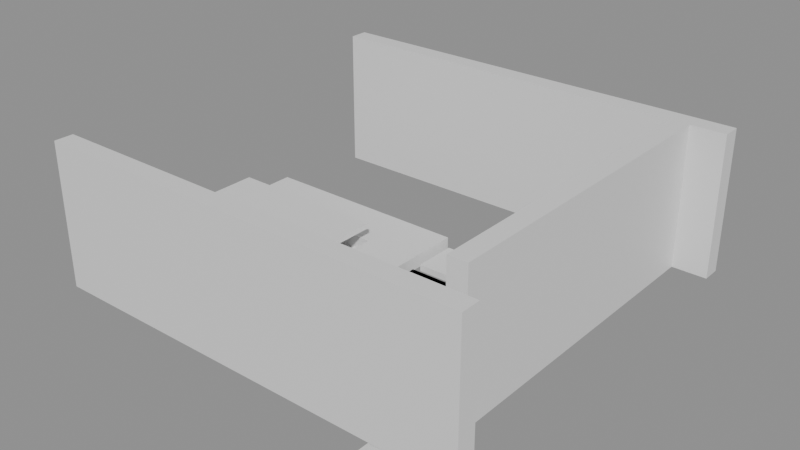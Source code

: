 # Source: building_lego.blend  (saved by Blender 5.0.119; exported with 4.5.12 LTS)
import bpy
from mathutils import Matrix  # noqa: F401  (used for matrix-valued properties, if any)

bpy.ops.wm.read_factory_settings(use_empty=True)
scene = bpy.context.scene
scene.name = 'Scene'

# ---- collections
col_01_paredes_externas = bpy.data.collections.new('01_Paredes_Externas'); scene.collection.children.link(col_01_paredes_externas)
col_03_pisos_escadas = bpy.data.collections.new('03_Pisos_Escadas'); scene.collection.children.link(col_03_pisos_escadas)
col_04_moveis_decoracoes = bpy.data.collections.new('04_Moveis_Decoracoes'); scene.collection.children.link(col_04_moveis_decoracoes)

# ---- materials (node trees are filled in below, after node groups)
mat_mat_parede_externa = bpy.data.materials.new('Mat_Parede_Externa')
mat_mat_pisos = bpy.data.materials.new('Mat_Pisos')
mat_mat_moveis = bpy.data.materials.new('Mat_Moveis')

# ---- material node trees
mat_mat_parede_externa.use_nodes = True; mat_mat_parede_externa.node_tree.nodes.clear()
_N = mat_mat_parede_externa.node_tree.nodes; _L = mat_mat_parede_externa.node_tree.links
n0 = _N.new('ShaderNodeBsdfPrincipled'); n0.name = 'BSDF - Pré-fundamentado'; n0.location = (-200, 100)
n1 = _N.new('ShaderNodeOutputMaterial'); n1.name = 'Saída de material'; n1.location = (200, 100)
_L.new(n0.outputs[0], n1.inputs[0])
n1.is_active_output = True
mat_mat_pisos.use_nodes = True; mat_mat_pisos.node_tree.nodes.clear()
_N = mat_mat_pisos.node_tree.nodes; _L = mat_mat_pisos.node_tree.links
n0 = _N.new('ShaderNodeBsdfPrincipled'); n0.name = 'BSDF - Pré-fundamentado'; n0.location = (-200, 100)
n1 = _N.new('ShaderNodeOutputMaterial'); n1.name = 'Saída de material'; n1.location = (200, 100)
_L.new(n0.outputs[0], n1.inputs[0])
n1.is_active_output = True
mat_mat_moveis.use_nodes = True; mat_mat_moveis.node_tree.nodes.clear()
_N = mat_mat_moveis.node_tree.nodes; _L = mat_mat_moveis.node_tree.links
n0 = _N.new('ShaderNodeBsdfPrincipled'); n0.name = 'BSDF - Pré-fundamentado'; n0.location = (-200, 100)
n1 = _N.new('ShaderNodeOutputMaterial'); n1.name = 'Saída de material'; n1.location = (200, 100)
_L.new(n0.outputs[0], n1.inputs[0])
n1.is_active_output = True

# ---- meshes
me_bloco_dungeon_wall_4584_3119_z0 = bpy.data.meshes.new('Bloco_dungeon_wall_4584_3119_z0')
me_bloco_dungeon_wall_4584_3119_z0.from_pydata([(-0.5, -0.175, -1.32), (0.5, -0.175, -1.32), (0.5, 0.175, -1.32), (-0.5, 0.175, -1.32), (-0.5, -0.175, 1.32), (0.5, -0.175, 1.32), (0.5, 0.175, 1.32), (-0.5, 0.175, 1.32)], [], [(0, 1, 2, 3), (4, 7, 6, 5), (0, 4, 5, 1), (2, 6, 7, 3), (0, 3, 7, 4), (1, 5, 6, 2)])
me_bloco_dungeon_wall_4584_3119_z0.materials.append(mat_mat_parede_externa)
me_bloco_dungeon_wall_4584_3119_z0.update()
me_bloco_dungeon_wall_4585_3119_z0 = bpy.data.meshes.new('Bloco_dungeon_wall_4585_3119_z0')
me_bloco_dungeon_wall_4585_3119_z0.from_pydata([(-0.5, -0.175, -1.32), (0.5, -0.175, -1.32), (0.5, 0.175, -1.32), (-0.5, 0.175, -1.32), (-0.5, -0.175, 1.32), (0.5, -0.175, 1.32), (0.5, 0.175, 1.32), (-0.5, 0.175, 1.32)], [], [(0, 1, 2, 3), (4, 7, 6, 5), (0, 4, 5, 1), (2, 6, 7, 3), (0, 3, 7, 4), (1, 5, 6, 2)])
me_bloco_dungeon_wall_4585_3119_z0.materials.append(mat_mat_parede_externa)
me_bloco_dungeon_wall_4585_3119_z0.update()
me_bloco_dungeon_wall_4586_3119_z0 = bpy.data.meshes.new('Bloco_dungeon_wall_4586_3119_z0')
me_bloco_dungeon_wall_4586_3119_z0.from_pydata([(-0.5, -0.175, -1.32), (0.5, -0.175, -1.32), (0.5, 0.175, -1.32), (-0.5, 0.175, -1.32), (-0.5, -0.175, 1.32), (0.5, -0.175, 1.32), (0.5, 0.175, 1.32), (-0.5, 0.175, 1.32)], [], [(0, 1, 2, 3), (4, 7, 6, 5), (0, 4, 5, 1), (2, 6, 7, 3), (0, 3, 7, 4), (1, 5, 6, 2)])
me_bloco_dungeon_wall_4586_3119_z0.materials.append(mat_mat_parede_externa)
me_bloco_dungeon_wall_4586_3119_z0.update()
me_bloco_dungeon_wall_4587_3119_z0 = bpy.data.meshes.new('Bloco_dungeon_wall_4587_3119_z0')
me_bloco_dungeon_wall_4587_3119_z0.from_pydata([(-0.5, -0.175, -1.32), (0.5, -0.175, -1.32), (0.5, 0.175, -1.32), (-0.5, 0.175, -1.32), (-0.5, -0.175, 1.32), (0.5, -0.175, 1.32), (0.5, 0.175, 1.32), (-0.5, 0.175, 1.32)], [], [(0, 1, 2, 3), (4, 7, 6, 5), (0, 4, 5, 1), (2, 6, 7, 3), (0, 3, 7, 4), (1, 5, 6, 2)])
me_bloco_dungeon_wall_4587_3119_z0.materials.append(mat_mat_parede_externa)
me_bloco_dungeon_wall_4587_3119_z0.update()
me_bloco_dungeon_wall_4588_3119_z0 = bpy.data.meshes.new('Bloco_dungeon_wall_4588_3119_z0')
me_bloco_dungeon_wall_4588_3119_z0.from_pydata([(-0.5, -0.175, -1.32), (0.5, -0.175, -1.32), (0.5, 0.175, -1.32), (-0.5, 0.175, -1.32), (-0.5, -0.175, 1.32), (0.5, -0.175, 1.32), (0.5, 0.175, 1.32), (-0.5, 0.175, 1.32)], [], [(0, 1, 2, 3), (4, 7, 6, 5), (0, 4, 5, 1), (2, 6, 7, 3), (0, 3, 7, 4), (1, 5, 6, 2)])
me_bloco_dungeon_wall_4588_3119_z0.materials.append(mat_mat_parede_externa)
me_bloco_dungeon_wall_4588_3119_z0.update()
me_bloco_dungeon_wall_4589_3119_z0 = bpy.data.meshes.new('Bloco_dungeon_wall_4589_3119_z0')
me_bloco_dungeon_wall_4589_3119_z0.from_pydata([(-0.5, -0.175, -1.32), (0.5, -0.175, -1.32), (0.5, 0.175, -1.32), (-0.5, 0.175, -1.32), (-0.5, -0.175, 1.32), (0.5, -0.175, 1.32), (0.5, 0.175, 1.32), (-0.5, 0.175, 1.32)], [], [(0, 1, 2, 3), (4, 7, 6, 5), (0, 4, 5, 1), (2, 6, 7, 3), (0, 3, 7, 4), (1, 5, 6, 2)])
me_bloco_dungeon_wall_4589_3119_z0.materials.append(mat_mat_parede_externa)
me_bloco_dungeon_wall_4589_3119_z0.update()
me_bloco_dungeon_wall_4590_3119_z0 = bpy.data.meshes.new('Bloco_dungeon_wall_4590_3119_z0')
me_bloco_dungeon_wall_4590_3119_z0.from_pydata([(-0.5, -0.175, -1.32), (0.5, -0.175, -1.32), (0.5, 0.175, -1.32), (-0.5, 0.175, -1.32), (-0.5, -0.175, 1.32), (0.5, -0.175, 1.32), (0.5, 0.175, 1.32), (-0.5, 0.175, 1.32)], [], [(0, 1, 2, 3), (4, 7, 6, 5), (0, 4, 5, 1), (2, 6, 7, 3), (0, 3, 7, 4), (1, 5, 6, 2)])
me_bloco_dungeon_wall_4590_3119_z0.materials.append(mat_mat_parede_externa)
me_bloco_dungeon_wall_4590_3119_z0.update()
me_bloco_dungeon_wall_4591_3119_z0 = bpy.data.meshes.new('Bloco_dungeon_wall_4591_3119_z0')
me_bloco_dungeon_wall_4591_3119_z0.from_pydata([(-0.5, -0.175, -1.32), (0.5, -0.175, -1.32), (0.5, 0.175, -1.32), (-0.5, 0.175, -1.32), (-0.5, -0.175, 1.32), (0.5, -0.175, 1.32), (0.5, 0.175, 1.32), (-0.5, 0.175, 1.32)], [], [(0, 1, 2, 3), (4, 7, 6, 5), (0, 4, 5, 1), (2, 6, 7, 3), (0, 3, 7, 4), (1, 5, 6, 2)])
me_bloco_dungeon_wall_4591_3119_z0.materials.append(mat_mat_parede_externa)
me_bloco_dungeon_wall_4591_3119_z0.update()
me_bloco_dungeon_wall_4584_3126_z0 = bpy.data.meshes.new('Bloco_dungeon_wall_4584_3126_z0')
me_bloco_dungeon_wall_4584_3126_z0.from_pydata([(-0.5, -0.175, -1.32), (0.5, -0.175, -1.32), (0.5, 0.175, -1.32), (-0.5, 0.175, -1.32), (-0.5, -0.175, 1.32), (0.5, -0.175, 1.32), (0.5, 0.175, 1.32), (-0.5, 0.175, 1.32)], [], [(0, 1, 2, 3), (4, 7, 6, 5), (0, 4, 5, 1), (2, 6, 7, 3), (0, 3, 7, 4), (1, 5, 6, 2)])
me_bloco_dungeon_wall_4584_3126_z0.materials.append(mat_mat_parede_externa)
me_bloco_dungeon_wall_4584_3126_z0.update()
me_bloco_dungeon_wall_4585_3126_z0 = bpy.data.meshes.new('Bloco_dungeon_wall_4585_3126_z0')
me_bloco_dungeon_wall_4585_3126_z0.from_pydata([(-0.5, -0.175, -1.32), (0.5, -0.175, -1.32), (0.5, 0.175, -1.32), (-0.5, 0.175, -1.32), (-0.5, -0.175, 1.32), (0.5, -0.175, 1.32), (0.5, 0.175, 1.32), (-0.5, 0.175, 1.32)], [], [(0, 1, 2, 3), (4, 7, 6, 5), (0, 4, 5, 1), (2, 6, 7, 3), (0, 3, 7, 4), (1, 5, 6, 2)])
me_bloco_dungeon_wall_4585_3126_z0.materials.append(mat_mat_parede_externa)
me_bloco_dungeon_wall_4585_3126_z0.update()
me_bloco_dungeon_wall_4586_3126_z0 = bpy.data.meshes.new('Bloco_dungeon_wall_4586_3126_z0')
me_bloco_dungeon_wall_4586_3126_z0.from_pydata([(-0.5, -0.175, -1.32), (0.5, -0.175, -1.32), (0.5, 0.175, -1.32), (-0.5, 0.175, -1.32), (-0.5, -0.175, 1.32), (0.5, -0.175, 1.32), (0.5, 0.175, 1.32), (-0.5, 0.175, 1.32)], [], [(0, 1, 2, 3), (4, 7, 6, 5), (0, 4, 5, 1), (2, 6, 7, 3), (0, 3, 7, 4), (1, 5, 6, 2)])
me_bloco_dungeon_wall_4586_3126_z0.materials.append(mat_mat_parede_externa)
me_bloco_dungeon_wall_4586_3126_z0.update()
me_bloco_dungeon_wall_4587_3126_z0 = bpy.data.meshes.new('Bloco_dungeon_wall_4587_3126_z0')
me_bloco_dungeon_wall_4587_3126_z0.from_pydata([(-0.5, -0.175, -1.32), (0.5, -0.175, -1.32), (0.5, 0.175, -1.32), (-0.5, 0.175, -1.32), (-0.5, -0.175, 1.32), (0.5, -0.175, 1.32), (0.5, 0.175, 1.32), (-0.5, 0.175, 1.32)], [], [(0, 1, 2, 3), (4, 7, 6, 5), (0, 4, 5, 1), (2, 6, 7, 3), (0, 3, 7, 4), (1, 5, 6, 2)])
me_bloco_dungeon_wall_4587_3126_z0.materials.append(mat_mat_parede_externa)
me_bloco_dungeon_wall_4587_3126_z0.update()
me_bloco_dungeon_wall_4588_3126_z0 = bpy.data.meshes.new('Bloco_dungeon_wall_4588_3126_z0')
me_bloco_dungeon_wall_4588_3126_z0.from_pydata([(-0.5, -0.175, -1.32), (0.5, -0.175, -1.32), (0.5, 0.175, -1.32), (-0.5, 0.175, -1.32), (-0.5, -0.175, 1.32), (0.5, -0.175, 1.32), (0.5, 0.175, 1.32), (-0.5, 0.175, 1.32)], [], [(0, 1, 2, 3), (4, 7, 6, 5), (0, 4, 5, 1), (2, 6, 7, 3), (0, 3, 7, 4), (1, 5, 6, 2)])
me_bloco_dungeon_wall_4588_3126_z0.materials.append(mat_mat_parede_externa)
me_bloco_dungeon_wall_4588_3126_z0.update()
me_bloco_dungeon_wall_4589_3126_z0 = bpy.data.meshes.new('Bloco_dungeon_wall_4589_3126_z0')
me_bloco_dungeon_wall_4589_3126_z0.from_pydata([(-0.5, -0.175, -1.32), (0.5, -0.175, -1.32), (0.5, 0.175, -1.32), (-0.5, 0.175, -1.32), (-0.5, -0.175, 1.32), (0.5, -0.175, 1.32), (0.5, 0.175, 1.32), (-0.5, 0.175, 1.32)], [], [(0, 1, 2, 3), (4, 7, 6, 5), (0, 4, 5, 1), (2, 6, 7, 3), (0, 3, 7, 4), (1, 5, 6, 2)])
me_bloco_dungeon_wall_4589_3126_z0.materials.append(mat_mat_parede_externa)
me_bloco_dungeon_wall_4589_3126_z0.update()
me_bloco_dungeon_wall_4590_3126_z0 = bpy.data.meshes.new('Bloco_dungeon_wall_4590_3126_z0')
me_bloco_dungeon_wall_4590_3126_z0.from_pydata([(-0.5, -0.175, -1.32), (0.5, -0.175, -1.32), (0.5, 0.175, -1.32), (-0.5, 0.175, -1.32), (-0.5, -0.175, 1.32), (0.5, -0.175, 1.32), (0.5, 0.175, 1.32), (-0.5, 0.175, 1.32)], [], [(0, 1, 2, 3), (4, 7, 6, 5), (0, 4, 5, 1), (2, 6, 7, 3), (0, 3, 7, 4), (1, 5, 6, 2)])
me_bloco_dungeon_wall_4590_3126_z0.materials.append(mat_mat_parede_externa)
me_bloco_dungeon_wall_4590_3126_z0.update()
me_bloco_dungeon_wall_4591_3126_z0 = bpy.data.meshes.new('Bloco_dungeon_wall_4591_3126_z0')
me_bloco_dungeon_wall_4591_3126_z0.from_pydata([(-0.5, -0.175, -1.32), (0.5, -0.175, -1.32), (0.5, 0.175, -1.32), (-0.5, 0.175, -1.32), (-0.5, -0.175, 1.32), (0.5, -0.175, 1.32), (0.5, 0.175, 1.32), (-0.5, 0.175, 1.32)], [], [(0, 1, 2, 3), (4, 7, 6, 5), (0, 4, 5, 1), (2, 6, 7, 3), (0, 3, 7, 4), (1, 5, 6, 2)])
me_bloco_dungeon_wall_4591_3126_z0.materials.append(mat_mat_parede_externa)
me_bloco_dungeon_wall_4591_3126_z0.update()
me_bloco_dungeon_wall_4591_3120_z0 = bpy.data.meshes.new('Bloco_dungeon_wall_4591_3120_z0')
me_bloco_dungeon_wall_4591_3120_z0.from_pydata([(-0.175, -0.5, -1.32), (0.175, -0.5, -1.32), (0.175, 0.5, -1.32), (-0.175, 0.5, -1.32), (-0.175, -0.5, 1.32), (0.175, -0.5, 1.32), (0.175, 0.5, 1.32), (-0.175, 0.5, 1.32)], [], [(0, 1, 2, 3), (4, 7, 6, 5), (0, 4, 5, 1), (2, 6, 7, 3), (0, 3, 7, 4), (1, 5, 6, 2)])
me_bloco_dungeon_wall_4591_3120_z0.materials.append(mat_mat_parede_externa)
me_bloco_dungeon_wall_4591_3120_z0.update()
me_bloco_dungeon_wall_4591_3121_z0 = bpy.data.meshes.new('Bloco_dungeon_wall_4591_3121_z0')
me_bloco_dungeon_wall_4591_3121_z0.from_pydata([(-0.175, -0.5, -1.32), (0.175, -0.5, -1.32), (0.175, 0.5, -1.32), (-0.175, 0.5, -1.32), (-0.175, -0.5, 1.32), (0.175, -0.5, 1.32), (0.175, 0.5, 1.32), (-0.175, 0.5, 1.32)], [], [(0, 1, 2, 3), (4, 7, 6, 5), (0, 4, 5, 1), (2, 6, 7, 3), (0, 3, 7, 4), (1, 5, 6, 2)])
me_bloco_dungeon_wall_4591_3121_z0.materials.append(mat_mat_parede_externa)
me_bloco_dungeon_wall_4591_3121_z0.update()
me_bloco_dungeon_wall_4591_3122_z0 = bpy.data.meshes.new('Bloco_dungeon_wall_4591_3122_z0')
me_bloco_dungeon_wall_4591_3122_z0.from_pydata([(-0.175, -0.5, -1.32), (0.175, -0.5, -1.32), (0.175, 0.5, -1.32), (-0.175, 0.5, -1.32), (-0.175, -0.5, 1.32), (0.175, -0.5, 1.32), (0.175, 0.5, 1.32), (-0.175, 0.5, 1.32)], [], [(0, 1, 2, 3), (4, 7, 6, 5), (0, 4, 5, 1), (2, 6, 7, 3), (0, 3, 7, 4), (1, 5, 6, 2)])
me_bloco_dungeon_wall_4591_3122_z0.materials.append(mat_mat_parede_externa)
me_bloco_dungeon_wall_4591_3122_z0.update()
me_bloco_dungeon_wall_4591_3123_z0 = bpy.data.meshes.new('Bloco_dungeon_wall_4591_3123_z0')
me_bloco_dungeon_wall_4591_3123_z0.from_pydata([(-0.175, -0.5, -1.32), (0.175, -0.5, -1.32), (0.175, 0.5, -1.32), (-0.175, 0.5, -1.32), (-0.175, -0.5, 1.32), (0.175, -0.5, 1.32), (0.175, 0.5, 1.32), (-0.175, 0.5, 1.32)], [], [(0, 1, 2, 3), (4, 7, 6, 5), (0, 4, 5, 1), (2, 6, 7, 3), (0, 3, 7, 4), (1, 5, 6, 2)])
me_bloco_dungeon_wall_4591_3123_z0.materials.append(mat_mat_parede_externa)
me_bloco_dungeon_wall_4591_3123_z0.update()
me_bloco_dungeon_wall_4591_3124_z0 = bpy.data.meshes.new('Bloco_dungeon_wall_4591_3124_z0')
me_bloco_dungeon_wall_4591_3124_z0.from_pydata([(-0.175, -0.5, -1.32), (0.175, -0.5, -1.32), (0.175, 0.5, -1.32), (-0.175, 0.5, -1.32), (-0.175, -0.5, 1.32), (0.175, -0.5, 1.32), (0.175, 0.5, 1.32), (-0.175, 0.5, 1.32)], [], [(0, 1, 2, 3), (4, 7, 6, 5), (0, 4, 5, 1), (2, 6, 7, 3), (0, 3, 7, 4), (1, 5, 6, 2)])
me_bloco_dungeon_wall_4591_3124_z0.materials.append(mat_mat_parede_externa)
me_bloco_dungeon_wall_4591_3124_z0.update()
me_bloco_dungeon_wall_4591_3125_z0 = bpy.data.meshes.new('Bloco_dungeon_wall_4591_3125_z0')
me_bloco_dungeon_wall_4591_3125_z0.from_pydata([(-0.175, -0.5, -1.32), (0.175, -0.5, -1.32), (0.175, 0.5, -1.32), (-0.175, 0.5, -1.32), (-0.175, -0.5, 1.32), (0.175, -0.5, 1.32), (0.175, 0.5, 1.32), (-0.175, 0.5, 1.32)], [], [(0, 1, 2, 3), (4, 7, 6, 5), (0, 4, 5, 1), (2, 6, 7, 3), (0, 3, 7, 4), (1, 5, 6, 2)])
me_bloco_dungeon_wall_4591_3125_z0.materials.append(mat_mat_parede_externa)
me_bloco_dungeon_wall_4591_3125_z0.update()
me_piso_stone_pavers_dark_4584_3120_z5 = bpy.data.meshes.new('Piso_stone_pavers_dark_4584_3120_z5')
me_piso_stone_pavers_dark_4584_3120_z5.from_pydata([(-0.5, -0.5, -0.05), (0.5, -0.5, -0.05), (0.5, 0.5, -0.05), (-0.5, 0.5, -0.05), (-0.5, -0.5, 0.05), (0.5, -0.5, 0.05), (0.5, 0.5, 0.05), (-0.5, 0.5, 0.05)], [], [(0, 1, 2, 3), (4, 7, 6, 5), (0, 4, 5, 1), (2, 6, 7, 3), (0, 3, 7, 4), (1, 5, 6, 2)])
me_piso_stone_pavers_dark_4584_3120_z5.materials.append(mat_mat_pisos)
me_piso_stone_pavers_dark_4584_3120_z5.update()
me_piso_stone_4584_3120_z0 = bpy.data.meshes.new('Piso_stone_4584_3120_z0')
me_piso_stone_4584_3120_z0.from_pydata([(-0.5, -0.5, -0.05), (0.5, -0.5, -0.05), (0.5, 0.5, -0.05), (-0.5, 0.5, -0.05), (-0.5, -0.5, 0.05), (0.5, -0.5, 0.05), (0.5, 0.5, 0.05), (-0.5, 0.5, 0.05)], [], [(0, 1, 2, 3), (4, 7, 6, 5), (0, 4, 5, 1), (2, 6, 7, 3), (0, 3, 7, 4), (1, 5, 6, 2)])
me_piso_stone_4584_3120_z0.materials.append(mat_mat_pisos)
me_piso_stone_4584_3120_z0.update()
me_piso_stone_pavers_dark_4585_3120_z5 = bpy.data.meshes.new('Piso_stone_pavers_dark_4585_3120_z5')
me_piso_stone_pavers_dark_4585_3120_z5.from_pydata([(-0.5, -0.5, -0.05), (0.5, -0.5, -0.05), (0.5, 0.5, -0.05), (-0.5, 0.5, -0.05), (-0.5, -0.5, 0.05), (0.5, -0.5, 0.05), (0.5, 0.5, 0.05), (-0.5, 0.5, 0.05)], [], [(0, 1, 2, 3), (4, 7, 6, 5), (0, 4, 5, 1), (2, 6, 7, 3), (0, 3, 7, 4), (1, 5, 6, 2)])
me_piso_stone_pavers_dark_4585_3120_z5.materials.append(mat_mat_pisos)
me_piso_stone_pavers_dark_4585_3120_z5.update()
me_piso_stone_4585_3120_z0 = bpy.data.meshes.new('Piso_stone_4585_3120_z0')
me_piso_stone_4585_3120_z0.from_pydata([(-0.5, -0.5, -0.05), (0.5, -0.5, -0.05), (0.5, 0.5, -0.05), (-0.5, 0.5, -0.05), (-0.5, -0.5, 0.05), (0.5, -0.5, 0.05), (0.5, 0.5, 0.05), (-0.5, 0.5, 0.05)], [], [(0, 1, 2, 3), (4, 7, 6, 5), (0, 4, 5, 1), (2, 6, 7, 3), (0, 3, 7, 4), (1, 5, 6, 2)])
me_piso_stone_4585_3120_z0.materials.append(mat_mat_pisos)
me_piso_stone_4585_3120_z0.update()
me_piso_stone_pavers_dark_4586_3120_z5 = bpy.data.meshes.new('Piso_stone_pavers_dark_4586_3120_z5')
me_piso_stone_pavers_dark_4586_3120_z5.from_pydata([(-0.5, -0.5, -0.05), (0.5, -0.5, -0.05), (0.5, 0.5, -0.05), (-0.5, 0.5, -0.05), (-0.5, -0.5, 0.05), (0.5, -0.5, 0.05), (0.5, 0.5, 0.05), (-0.5, 0.5, 0.05)], [], [(0, 1, 2, 3), (4, 7, 6, 5), (0, 4, 5, 1), (2, 6, 7, 3), (0, 3, 7, 4), (1, 5, 6, 2)])
me_piso_stone_pavers_dark_4586_3120_z5.materials.append(mat_mat_pisos)
me_piso_stone_pavers_dark_4586_3120_z5.update()
me_piso_stone_4586_3120_z0 = bpy.data.meshes.new('Piso_stone_4586_3120_z0')
me_piso_stone_4586_3120_z0.from_pydata([(-0.5, -0.5, -0.05), (0.5, -0.5, -0.05), (0.5, 0.5, -0.05), (-0.5, 0.5, -0.05), (-0.5, -0.5, 0.05), (0.5, -0.5, 0.05), (0.5, 0.5, 0.05), (-0.5, 0.5, 0.05)], [], [(0, 1, 2, 3), (4, 7, 6, 5), (0, 4, 5, 1), (2, 6, 7, 3), (0, 3, 7, 4), (1, 5, 6, 2)])
me_piso_stone_4586_3120_z0.materials.append(mat_mat_pisos)
me_piso_stone_4586_3120_z0.update()
me_piso_stone_pavers_dark_4584_3121_z5 = bpy.data.meshes.new('Piso_stone_pavers_dark_4584_3121_z5')
me_piso_stone_pavers_dark_4584_3121_z5.from_pydata([(-0.5, -0.5, -0.05), (0.5, -0.5, -0.05), (0.5, 0.5, -0.05), (-0.5, 0.5, -0.05), (-0.5, -0.5, 0.05), (0.5, -0.5, 0.05), (0.5, 0.5, 0.05), (-0.5, 0.5, 0.05)], [], [(0, 1, 2, 3), (4, 7, 6, 5), (0, 4, 5, 1), (2, 6, 7, 3), (0, 3, 7, 4), (1, 5, 6, 2)])
me_piso_stone_pavers_dark_4584_3121_z5.materials.append(mat_mat_pisos)
me_piso_stone_pavers_dark_4584_3121_z5.update()
me_piso_stone_4584_3121_z0 = bpy.data.meshes.new('Piso_stone_4584_3121_z0')
me_piso_stone_4584_3121_z0.from_pydata([(-0.5, -0.5, -0.05), (0.5, -0.5, -0.05), (0.5, 0.5, -0.05), (-0.5, 0.5, -0.05), (-0.5, -0.5, 0.05), (0.5, -0.5, 0.05), (0.5, 0.5, 0.05), (-0.5, 0.5, 0.05)], [], [(0, 1, 2, 3), (4, 7, 6, 5), (0, 4, 5, 1), (2, 6, 7, 3), (0, 3, 7, 4), (1, 5, 6, 2)])
me_piso_stone_4584_3121_z0.materials.append(mat_mat_pisos)
me_piso_stone_4584_3121_z0.update()
me_piso_stone_pavers_dark_4585_3121_z5 = bpy.data.meshes.new('Piso_stone_pavers_dark_4585_3121_z5')
me_piso_stone_pavers_dark_4585_3121_z5.from_pydata([(-0.5, -0.5, -0.05), (0.5, -0.5, -0.05), (0.5, 0.5, -0.05), (-0.5, 0.5, -0.05), (-0.5, -0.5, 0.05), (0.5, -0.5, 0.05), (0.5, 0.5, 0.05), (-0.5, 0.5, 0.05)], [], [(0, 1, 2, 3), (4, 7, 6, 5), (0, 4, 5, 1), (2, 6, 7, 3), (0, 3, 7, 4), (1, 5, 6, 2)])
me_piso_stone_pavers_dark_4585_3121_z5.materials.append(mat_mat_pisos)
me_piso_stone_pavers_dark_4585_3121_z5.update()
me_piso_stone_4585_3121_z0 = bpy.data.meshes.new('Piso_stone_4585_3121_z0')
me_piso_stone_4585_3121_z0.from_pydata([(-0.5, -0.5, -0.05), (0.5, -0.5, -0.05), (0.5, 0.5, -0.05), (-0.5, 0.5, -0.05), (-0.5, -0.5, 0.05), (0.5, -0.5, 0.05), (0.5, 0.5, 0.05), (-0.5, 0.5, 0.05)], [], [(0, 1, 2, 3), (4, 7, 6, 5), (0, 4, 5, 1), (2, 6, 7, 3), (0, 3, 7, 4), (1, 5, 6, 2)])
me_piso_stone_4585_3121_z0.materials.append(mat_mat_pisos)
me_piso_stone_4585_3121_z0.update()
me_piso_stone_pavers_dark_4586_3121_z5 = bpy.data.meshes.new('Piso_stone_pavers_dark_4586_3121_z5')
me_piso_stone_pavers_dark_4586_3121_z5.from_pydata([(-0.5, -0.5, -0.05), (0.5, -0.5, -0.05), (0.5, 0.5, -0.05), (-0.5, 0.5, -0.05), (-0.5, -0.5, 0.05), (0.5, -0.5, 0.05), (0.5, 0.5, 0.05), (-0.5, 0.5, 0.05)], [], [(0, 1, 2, 3), (4, 7, 6, 5), (0, 4, 5, 1), (2, 6, 7, 3), (0, 3, 7, 4), (1, 5, 6, 2)])
me_piso_stone_pavers_dark_4586_3121_z5.materials.append(mat_mat_pisos)
me_piso_stone_pavers_dark_4586_3121_z5.update()
me_piso_stone_4586_3121_z0 = bpy.data.meshes.new('Piso_stone_4586_3121_z0')
me_piso_stone_4586_3121_z0.from_pydata([(-0.5, -0.5, -0.05), (0.5, -0.5, -0.05), (0.5, 0.5, -0.05), (-0.5, 0.5, -0.05), (-0.5, -0.5, 0.05), (0.5, -0.5, 0.05), (0.5, 0.5, 0.05), (-0.5, 0.5, 0.05)], [], [(0, 1, 2, 3), (4, 7, 6, 5), (0, 4, 5, 1), (2, 6, 7, 3), (0, 3, 7, 4), (1, 5, 6, 2)])
me_piso_stone_4586_3121_z0.materials.append(mat_mat_pisos)
me_piso_stone_4586_3121_z0.update()
me_piso_stone_pavers_dark_4584_3122_z5 = bpy.data.meshes.new('Piso_stone_pavers_dark_4584_3122_z5')
me_piso_stone_pavers_dark_4584_3122_z5.from_pydata([(-0.5, -0.5, -0.05), (0.5, -0.5, -0.05), (0.5, 0.5, -0.05), (-0.5, 0.5, -0.05), (-0.5, -0.5, 0.05), (0.5, -0.5, 0.05), (0.5, 0.5, 0.05), (-0.5, 0.5, 0.05)], [], [(0, 1, 2, 3), (4, 7, 6, 5), (0, 4, 5, 1), (2, 6, 7, 3), (0, 3, 7, 4), (1, 5, 6, 2)])
me_piso_stone_pavers_dark_4584_3122_z5.materials.append(mat_mat_pisos)
me_piso_stone_pavers_dark_4584_3122_z5.update()
me_piso_stone_4584_3122_z0 = bpy.data.meshes.new('Piso_stone_4584_3122_z0')
me_piso_stone_4584_3122_z0.from_pydata([(-0.5, -0.5, -0.05), (0.5, -0.5, -0.05), (0.5, 0.5, -0.05), (-0.5, 0.5, -0.05), (-0.5, -0.5, 0.05), (0.5, -0.5, 0.05), (0.5, 0.5, 0.05), (-0.5, 0.5, 0.05)], [], [(0, 1, 2, 3), (4, 7, 6, 5), (0, 4, 5, 1), (2, 6, 7, 3), (0, 3, 7, 4), (1, 5, 6, 2)])
me_piso_stone_4584_3122_z0.materials.append(mat_mat_pisos)
me_piso_stone_4584_3122_z0.update()
me_piso_stone_pavers_dark_4585_3122_z5 = bpy.data.meshes.new('Piso_stone_pavers_dark_4585_3122_z5')
me_piso_stone_pavers_dark_4585_3122_z5.from_pydata([(-0.5, -0.5, -0.05), (0.5, -0.5, -0.05), (0.5, 0.5, -0.05), (-0.5, 0.5, -0.05), (-0.5, -0.5, 0.05), (0.5, -0.5, 0.05), (0.5, 0.5, 0.05), (-0.5, 0.5, 0.05)], [], [(0, 1, 2, 3), (4, 7, 6, 5), (0, 4, 5, 1), (2, 6, 7, 3), (0, 3, 7, 4), (1, 5, 6, 2)])
me_piso_stone_pavers_dark_4585_3122_z5.materials.append(mat_mat_pisos)
me_piso_stone_pavers_dark_4585_3122_z5.update()
me_piso_stone_4585_3122_z0 = bpy.data.meshes.new('Piso_stone_4585_3122_z0')
me_piso_stone_4585_3122_z0.from_pydata([(-0.5, -0.5, -0.05), (0.5, -0.5, -0.05), (0.5, 0.5, -0.05), (-0.5, 0.5, -0.05), (-0.5, -0.5, 0.05), (0.5, -0.5, 0.05), (0.5, 0.5, 0.05), (-0.5, 0.5, 0.05)], [], [(0, 1, 2, 3), (4, 7, 6, 5), (0, 4, 5, 1), (2, 6, 7, 3), (0, 3, 7, 4), (1, 5, 6, 2)])
me_piso_stone_4585_3122_z0.materials.append(mat_mat_pisos)
me_piso_stone_4585_3122_z0.update()
me_piso_stone_pavers_dark_4586_3122_z5 = bpy.data.meshes.new('Piso_stone_pavers_dark_4586_3122_z5')
me_piso_stone_pavers_dark_4586_3122_z5.from_pydata([(-0.5, -0.5, -0.05), (0.5, -0.5, -0.05), (0.5, 0.5, -0.05), (-0.5, 0.5, -0.05), (-0.5, -0.5, 0.05), (0.5, -0.5, 0.05), (0.5, 0.5, 0.05), (-0.5, 0.5, 0.05)], [], [(0, 1, 2, 3), (4, 7, 6, 5), (0, 4, 5, 1), (2, 6, 7, 3), (0, 3, 7, 4), (1, 5, 6, 2)])
me_piso_stone_pavers_dark_4586_3122_z5.materials.append(mat_mat_pisos)
me_piso_stone_pavers_dark_4586_3122_z5.update()
me_piso_stone_4586_3122_z0 = bpy.data.meshes.new('Piso_stone_4586_3122_z0')
me_piso_stone_4586_3122_z0.from_pydata([(-0.5, -0.5, -0.05), (0.5, -0.5, -0.05), (0.5, 0.5, -0.05), (-0.5, 0.5, -0.05), (-0.5, -0.5, 0.05), (0.5, -0.5, 0.05), (0.5, 0.5, 0.05), (-0.5, 0.5, 0.05)], [], [(0, 1, 2, 3), (4, 7, 6, 5), (0, 4, 5, 1), (2, 6, 7, 3), (0, 3, 7, 4), (1, 5, 6, 2)])
me_piso_stone_4586_3122_z0.materials.append(mat_mat_pisos)
me_piso_stone_4586_3122_z0.update()
me_degrau_4587_3120_z0 = bpy.data.meshes.new('Degrau_4587_3120_z0')
me_degrau_4587_3120_z0.from_pydata([(-0.5, -0.5, -0.125), (0.5, -0.5, -0.125), (0.5, 0.5, -0.125), (-0.5, 0.5, -0.125), (-0.5, -0.5, 0.125), (0.5, -0.5, 0.125), (0.5, 0.5, 0.125), (-0.5, 0.5, 0.125)], [], [(0, 1, 2, 3), (4, 7, 6, 5), (0, 4, 5, 1), (2, 6, 7, 3), (0, 3, 7, 4), (1, 5, 6, 2)])
me_degrau_4587_3120_z0.materials.append(mat_mat_pisos)
me_degrau_4587_3120_z0.update()
me_degrau_4587_3121_z0 = bpy.data.meshes.new('Degrau_4587_3121_z0')
me_degrau_4587_3121_z0.from_pydata([(-0.5, -0.5, -0.125), (0.5, -0.5, -0.125), (0.5, 0.5, -0.125), (-0.5, 0.5, -0.125), (-0.5, -0.5, 0.125), (0.5, -0.5, 0.125), (0.5, 0.5, 0.125), (-0.5, 0.5, 0.125)], [], [(0, 1, 2, 3), (4, 7, 6, 5), (0, 4, 5, 1), (2, 6, 7, 3), (0, 3, 7, 4), (1, 5, 6, 2)])
me_degrau_4587_3121_z0.materials.append(mat_mat_pisos)
me_degrau_4587_3121_z0.update()
me_degrau_4587_3122_z0 = bpy.data.meshes.new('Degrau_4587_3122_z0')
me_degrau_4587_3122_z0.from_pydata([(-0.5, -0.5, -0.125), (0.5, -0.5, -0.125), (0.5, 0.5, -0.125), (-0.5, 0.5, -0.125), (-0.5, -0.5, 0.125), (0.5, -0.5, 0.125), (0.5, 0.5, 0.125), (-0.5, 0.5, 0.125)], [], [(0, 1, 2, 3), (4, 7, 6, 5), (0, 4, 5, 1), (2, 6, 7, 3), (0, 3, 7, 4), (1, 5, 6, 2)])
me_degrau_4587_3122_z0.materials.append(mat_mat_pisos)
me_degrau_4587_3122_z0.update()
me_degrau_4584_3123_z0 = bpy.data.meshes.new('Degrau_4584_3123_z0')
me_degrau_4584_3123_z0.from_pydata([(-0.5, -0.5, -0.125), (0.5, -0.5, -0.125), (0.5, 0.5, -0.125), (-0.5, 0.5, -0.125), (-0.5, -0.5, 0.125), (0.5, -0.5, 0.125), (0.5, 0.5, 0.125), (-0.5, 0.5, 0.125)], [], [(0, 1, 2, 3), (4, 7, 6, 5), (0, 4, 5, 1), (2, 6, 7, 3), (0, 3, 7, 4), (1, 5, 6, 2)])
me_degrau_4584_3123_z0.materials.append(mat_mat_pisos)
me_degrau_4584_3123_z0.update()
me_degrau_4585_3123_z0 = bpy.data.meshes.new('Degrau_4585_3123_z0')
me_degrau_4585_3123_z0.from_pydata([(-0.5, -0.5, -0.125), (0.5, -0.5, -0.125), (0.5, 0.5, -0.125), (-0.5, 0.5, -0.125), (-0.5, -0.5, 0.125), (0.5, -0.5, 0.125), (0.5, 0.5, 0.125), (-0.5, 0.5, 0.125)], [], [(0, 1, 2, 3), (4, 7, 6, 5), (0, 4, 5, 1), (2, 6, 7, 3), (0, 3, 7, 4), (1, 5, 6, 2)])
me_degrau_4585_3123_z0.materials.append(mat_mat_pisos)
me_degrau_4585_3123_z0.update()
me_degrau_4586_3123_z0 = bpy.data.meshes.new('Degrau_4586_3123_z0')
me_degrau_4586_3123_z0.from_pydata([(-0.5, -0.5, -0.125), (0.5, -0.5, -0.125), (0.5, 0.5, -0.125), (-0.5, 0.5, -0.125), (-0.5, -0.5, 0.125), (0.5, -0.5, 0.125), (0.5, 0.5, 0.125), (-0.5, 0.5, 0.125)], [], [(0, 1, 2, 3), (4, 7, 6, 5), (0, 4, 5, 1), (2, 6, 7, 3), (0, 3, 7, 4), (1, 5, 6, 2)])
me_degrau_4586_3123_z0.materials.append(mat_mat_pisos)
me_degrau_4586_3123_z0.update()
me_degrau_4587_3123_z0 = bpy.data.meshes.new('Degrau_4587_3123_z0')
me_degrau_4587_3123_z0.from_pydata([(-0.5, -0.5, -0.125), (0.5, -0.5, -0.125), (0.5, 0.5, -0.125), (-0.5, 0.5, -0.125), (-0.5, -0.5, 0.125), (0.5, -0.5, 0.125), (0.5, 0.5, 0.125), (-0.5, 0.5, 0.125)], [], [(0, 1, 2, 3), (4, 7, 6, 5), (0, 4, 5, 1), (2, 6, 7, 3), (0, 3, 7, 4), (1, 5, 6, 2)])
me_degrau_4587_3123_z0.materials.append(mat_mat_pisos)
me_degrau_4587_3123_z0.update()
me_movel_water_4590_3119_z_5 = bpy.data.meshes.new('Movel_water_4590_3119_z-5')
me_movel_water_4590_3119_z_5.from_pydata([(-0.4, -0.4, -0.06), (0.4, -0.4, -0.06), (0.4, 0.4, -0.06), (-0.4, 0.4, -0.06), (-0.4, -0.4, 0.06), (0.4, -0.4, 0.06), (0.4, 0.4, 0.06), (-0.4, 0.4, 0.06)], [], [(0, 1, 2, 3), (4, 7, 6, 5), (0, 4, 5, 1), (2, 6, 7, 3), (0, 3, 7, 4), (1, 5, 6, 2)])
me_movel_water_4590_3119_z_5.materials.append(mat_mat_moveis)
me_movel_water_4590_3119_z_5.update()
me_movel_water_4591_3119_z_5 = bpy.data.meshes.new('Movel_water_4591_3119_z-5')
me_movel_water_4591_3119_z_5.from_pydata([(-0.4, -0.4, -0.06), (0.4, -0.4, -0.06), (0.4, 0.4, -0.06), (-0.4, 0.4, -0.06), (-0.4, -0.4, 0.06), (0.4, -0.4, 0.06), (0.4, 0.4, 0.06), (-0.4, 0.4, 0.06)], [], [(0, 1, 2, 3), (4, 7, 6, 5), (0, 4, 5, 1), (2, 6, 7, 3), (0, 3, 7, 4), (1, 5, 6, 2)])
me_movel_water_4591_3119_z_5.materials.append(mat_mat_moveis)
me_movel_water_4591_3119_z_5.update()
me_movel_jaw_bone_4584_3120_z5 = bpy.data.meshes.new('Movel_jaw_bone_4584_3120_z5')
me_movel_jaw_bone_4584_3120_z5.from_pydata([(-0.4, -0.4, -0.06), (0.4, -0.4, -0.06), (0.4, 0.4, -0.06), (-0.4, 0.4, -0.06), (-0.4, -0.4, 0.06), (0.4, -0.4, 0.06), (0.4, 0.4, 0.06), (-0.4, 0.4, 0.06)], [], [(0, 1, 2, 3), (4, 7, 6, 5), (0, 4, 5, 1), (2, 6, 7, 3), (0, 3, 7, 4), (1, 5, 6, 2)])
me_movel_jaw_bone_4584_3120_z5.materials.append(mat_mat_moveis)
me_movel_jaw_bone_4584_3120_z5.update()
me_movel_pelvis_bone_4586_3120_z5 = bpy.data.meshes.new('Movel_pelvis_bone_4586_3120_z5')
me_movel_pelvis_bone_4586_3120_z5.from_pydata([(-0.4, -0.4, -0.06), (0.4, -0.4, -0.06), (0.4, 0.4, -0.06), (-0.4, 0.4, -0.06), (-0.4, -0.4, 0.06), (0.4, -0.4, 0.06), (0.4, 0.4, 0.06), (-0.4, 0.4, 0.06)], [], [(0, 1, 2, 3), (4, 7, 6, 5), (0, 4, 5, 1), (2, 6, 7, 3), (0, 3, 7, 4), (1, 5, 6, 2)])
me_movel_pelvis_bone_4586_3120_z5.materials.append(mat_mat_moveis)
me_movel_pelvis_bone_4586_3120_z5.update()
me_movel_skeleton_4588_3120_z0 = bpy.data.meshes.new('Movel_skeleton_4588_3120_z0')
me_movel_skeleton_4588_3120_z0.from_pydata([(-0.4, -0.4, -0.24), (0.4, -0.4, -0.24), (0.4, 0.4, -0.24), (-0.4, 0.4, -0.24), (-0.4, -0.4, 0.24), (0.4, -0.4, 0.24), (0.4, 0.4, 0.24), (-0.4, 0.4, 0.24)], [], [(0, 1, 2, 3), (4, 7, 6, 5), (0, 4, 5, 1), (2, 6, 7, 3), (0, 3, 7, 4), (1, 5, 6, 2)])
me_movel_skeleton_4588_3120_z0.materials.append(mat_mat_moveis)
me_movel_skeleton_4588_3120_z0.update()
me_movel_bone_4588_3122_z0 = bpy.data.meshes.new('Movel_bone_4588_3122_z0')
me_movel_bone_4588_3122_z0.from_pydata([(-0.4, -0.4, -0.06), (0.4, -0.4, -0.06), (0.4, 0.4, -0.06), (-0.4, 0.4, -0.06), (-0.4, -0.4, 0.06), (0.4, -0.4, 0.06), (0.4, 0.4, 0.06), (-0.4, 0.4, 0.06)], [], [(0, 1, 2, 3), (4, 7, 6, 5), (0, 4, 5, 1), (2, 6, 7, 3), (0, 3, 7, 4), (1, 5, 6, 2)])
me_movel_bone_4588_3122_z0.materials.append(mat_mat_moveis)
me_movel_bone_4588_3122_z0.update()
me_movel_bone_4588_3122_z0_001 = bpy.data.meshes.new('Movel_bone_4588_3122_z0.001')
me_movel_bone_4588_3122_z0_001.from_pydata([(-0.4, -0.4, -0.06), (0.4, -0.4, -0.06), (0.4, 0.4, -0.06), (-0.4, 0.4, -0.06), (-0.4, -0.4, 0.06), (0.4, -0.4, 0.06), (0.4, 0.4, 0.06), (-0.4, 0.4, 0.06)], [], [(0, 1, 2, 3), (4, 7, 6, 5), (0, 4, 5, 1), (2, 6, 7, 3), (0, 3, 7, 4), (1, 5, 6, 2)])
me_movel_bone_4588_3122_z0_001.materials.append(mat_mat_moveis)
me_movel_bone_4588_3122_z0_001.update()
me_movel_bone_4588_3123_z0 = bpy.data.meshes.new('Movel_bone_4588_3123_z0')
me_movel_bone_4588_3123_z0.from_pydata([(-0.4, -0.4, -0.06), (0.4, -0.4, -0.06), (0.4, 0.4, -0.06), (-0.4, 0.4, -0.06), (-0.4, -0.4, 0.06), (0.4, -0.4, 0.06), (0.4, 0.4, 0.06), (-0.4, 0.4, 0.06)], [], [(0, 1, 2, 3), (4, 7, 6, 5), (0, 4, 5, 1), (2, 6, 7, 3), (0, 3, 7, 4), (1, 5, 6, 2)])
me_movel_bone_4588_3123_z0.materials.append(mat_mat_moveis)
me_movel_bone_4588_3123_z0.update()
me_movel_jaw_bone_4589_3123_z0 = bpy.data.meshes.new('Movel_jaw_bone_4589_3123_z0')
me_movel_jaw_bone_4589_3123_z0.from_pydata([(-0.4, -0.4, -0.06), (0.4, -0.4, -0.06), (0.4, 0.4, -0.06), (-0.4, 0.4, -0.06), (-0.4, -0.4, 0.06), (0.4, -0.4, 0.06), (0.4, 0.4, 0.06), (-0.4, 0.4, 0.06)], [], [(0, 1, 2, 3), (4, 7, 6, 5), (0, 4, 5, 1), (2, 6, 7, 3), (0, 3, 7, 4), (1, 5, 6, 2)])
me_movel_jaw_bone_4589_3123_z0.materials.append(mat_mat_moveis)
me_movel_jaw_bone_4589_3123_z0.update()

# ---- objects
ob_parede_externa_norte_y3119_x4584_4591 = bpy.data.objects.new('Parede_Externa_Norte_Y3119_X4584_4591', None)
ob_bloco_dungeon_wall_4584_3119_z0 = bpy.data.objects.new('Bloco_dungeon_wall_4584_3119_z0', me_bloco_dungeon_wall_4584_3119_z0)
ob_bloco_dungeon_wall_4585_3119_z0 = bpy.data.objects.new('Bloco_dungeon_wall_4585_3119_z0', me_bloco_dungeon_wall_4585_3119_z0)
ob_bloco_dungeon_wall_4586_3119_z0 = bpy.data.objects.new('Bloco_dungeon_wall_4586_3119_z0', me_bloco_dungeon_wall_4586_3119_z0)
ob_bloco_dungeon_wall_4587_3119_z0 = bpy.data.objects.new('Bloco_dungeon_wall_4587_3119_z0', me_bloco_dungeon_wall_4587_3119_z0)
ob_bloco_dungeon_wall_4588_3119_z0 = bpy.data.objects.new('Bloco_dungeon_wall_4588_3119_z0', me_bloco_dungeon_wall_4588_3119_z0)
ob_bloco_dungeon_wall_4589_3119_z0 = bpy.data.objects.new('Bloco_dungeon_wall_4589_3119_z0', me_bloco_dungeon_wall_4589_3119_z0)
ob_bloco_dungeon_wall_4590_3119_z0 = bpy.data.objects.new('Bloco_dungeon_wall_4590_3119_z0', me_bloco_dungeon_wall_4590_3119_z0)
ob_bloco_dungeon_wall_4591_3119_z0 = bpy.data.objects.new('Bloco_dungeon_wall_4591_3119_z0', me_bloco_dungeon_wall_4591_3119_z0)
ob_parede_externa_sul_y3126_x4584_4591 = bpy.data.objects.new('Parede_Externa_Sul_Y3126_X4584_4591', None)
ob_bloco_dungeon_wall_4584_3126_z0 = bpy.data.objects.new('Bloco_dungeon_wall_4584_3126_z0', me_bloco_dungeon_wall_4584_3126_z0)
ob_bloco_dungeon_wall_4585_3126_z0 = bpy.data.objects.new('Bloco_dungeon_wall_4585_3126_z0', me_bloco_dungeon_wall_4585_3126_z0)
ob_bloco_dungeon_wall_4586_3126_z0 = bpy.data.objects.new('Bloco_dungeon_wall_4586_3126_z0', me_bloco_dungeon_wall_4586_3126_z0)
ob_bloco_dungeon_wall_4587_3126_z0 = bpy.data.objects.new('Bloco_dungeon_wall_4587_3126_z0', me_bloco_dungeon_wall_4587_3126_z0)
ob_bloco_dungeon_wall_4588_3126_z0 = bpy.data.objects.new('Bloco_dungeon_wall_4588_3126_z0', me_bloco_dungeon_wall_4588_3126_z0)
ob_bloco_dungeon_wall_4589_3126_z0 = bpy.data.objects.new('Bloco_dungeon_wall_4589_3126_z0', me_bloco_dungeon_wall_4589_3126_z0)
ob_bloco_dungeon_wall_4590_3126_z0 = bpy.data.objects.new('Bloco_dungeon_wall_4590_3126_z0', me_bloco_dungeon_wall_4590_3126_z0)
ob_bloco_dungeon_wall_4591_3126_z0 = bpy.data.objects.new('Bloco_dungeon_wall_4591_3126_z0', me_bloco_dungeon_wall_4591_3126_z0)
ob_parede_externa_leste_x4591_y3120_3125 = bpy.data.objects.new('Parede_Externa_Leste_X4591_Y3120_3125', None)
ob_bloco_dungeon_wall_4591_3120_z0 = bpy.data.objects.new('Bloco_dungeon_wall_4591_3120_z0', me_bloco_dungeon_wall_4591_3120_z0)
ob_bloco_dungeon_wall_4591_3121_z0 = bpy.data.objects.new('Bloco_dungeon_wall_4591_3121_z0', me_bloco_dungeon_wall_4591_3121_z0)
ob_bloco_dungeon_wall_4591_3122_z0 = bpy.data.objects.new('Bloco_dungeon_wall_4591_3122_z0', me_bloco_dungeon_wall_4591_3122_z0)
ob_bloco_dungeon_wall_4591_3123_z0 = bpy.data.objects.new('Bloco_dungeon_wall_4591_3123_z0', me_bloco_dungeon_wall_4591_3123_z0)
ob_bloco_dungeon_wall_4591_3124_z0 = bpy.data.objects.new('Bloco_dungeon_wall_4591_3124_z0', me_bloco_dungeon_wall_4591_3124_z0)
ob_bloco_dungeon_wall_4591_3125_z0 = bpy.data.objects.new('Bloco_dungeon_wall_4591_3125_z0', me_bloco_dungeon_wall_4591_3125_z0)
ob_pisos_lajes = bpy.data.objects.new('Pisos_Lajes', None)
ob_piso_stone_pavers_dark_4584_3120_z5 = bpy.data.objects.new('Piso_stone_pavers_dark_4584_3120_z5', me_piso_stone_pavers_dark_4584_3120_z5)
ob_piso_stone_4584_3120_z0 = bpy.data.objects.new('Piso_stone_4584_3120_z0', me_piso_stone_4584_3120_z0)
ob_piso_stone_pavers_dark_4585_3120_z5 = bpy.data.objects.new('Piso_stone_pavers_dark_4585_3120_z5', me_piso_stone_pavers_dark_4585_3120_z5)
ob_piso_stone_4585_3120_z0 = bpy.data.objects.new('Piso_stone_4585_3120_z0', me_piso_stone_4585_3120_z0)
ob_piso_stone_pavers_dark_4586_3120_z5 = bpy.data.objects.new('Piso_stone_pavers_dark_4586_3120_z5', me_piso_stone_pavers_dark_4586_3120_z5)
ob_piso_stone_4586_3120_z0 = bpy.data.objects.new('Piso_stone_4586_3120_z0', me_piso_stone_4586_3120_z0)
ob_piso_stone_pavers_dark_4584_3121_z5 = bpy.data.objects.new('Piso_stone_pavers_dark_4584_3121_z5', me_piso_stone_pavers_dark_4584_3121_z5)
ob_piso_stone_4584_3121_z0 = bpy.data.objects.new('Piso_stone_4584_3121_z0', me_piso_stone_4584_3121_z0)
ob_piso_stone_pavers_dark_4585_3121_z5 = bpy.data.objects.new('Piso_stone_pavers_dark_4585_3121_z5', me_piso_stone_pavers_dark_4585_3121_z5)
ob_piso_stone_4585_3121_z0 = bpy.data.objects.new('Piso_stone_4585_3121_z0', me_piso_stone_4585_3121_z0)
ob_piso_stone_pavers_dark_4586_3121_z5 = bpy.data.objects.new('Piso_stone_pavers_dark_4586_3121_z5', me_piso_stone_pavers_dark_4586_3121_z5)
ob_piso_stone_4586_3121_z0 = bpy.data.objects.new('Piso_stone_4586_3121_z0', me_piso_stone_4586_3121_z0)
ob_piso_stone_pavers_dark_4584_3122_z5 = bpy.data.objects.new('Piso_stone_pavers_dark_4584_3122_z5', me_piso_stone_pavers_dark_4584_3122_z5)
ob_piso_stone_4584_3122_z0 = bpy.data.objects.new('Piso_stone_4584_3122_z0', me_piso_stone_4584_3122_z0)
ob_piso_stone_pavers_dark_4585_3122_z5 = bpy.data.objects.new('Piso_stone_pavers_dark_4585_3122_z5', me_piso_stone_pavers_dark_4585_3122_z5)
ob_piso_stone_4585_3122_z0 = bpy.data.objects.new('Piso_stone_4585_3122_z0', me_piso_stone_4585_3122_z0)
ob_piso_stone_pavers_dark_4586_3122_z5 = bpy.data.objects.new('Piso_stone_pavers_dark_4586_3122_z5', me_piso_stone_pavers_dark_4586_3122_z5)
ob_piso_stone_4586_3122_z0 = bpy.data.objects.new('Piso_stone_4586_3122_z0', me_piso_stone_4586_3122_z0)
ob_escadas_corrim_os = bpy.data.objects.new('Escadas_Corrimãos', None)
ob_degrau_4587_3120_z0 = bpy.data.objects.new('Degrau_4587_3120_z0', me_degrau_4587_3120_z0)
ob_degrau_4587_3121_z0 = bpy.data.objects.new('Degrau_4587_3121_z0', me_degrau_4587_3121_z0)
ob_degrau_4587_3122_z0 = bpy.data.objects.new('Degrau_4587_3122_z0', me_degrau_4587_3122_z0)
ob_degrau_4584_3123_z0 = bpy.data.objects.new('Degrau_4584_3123_z0', me_degrau_4584_3123_z0)
ob_degrau_4585_3123_z0 = bpy.data.objects.new('Degrau_4585_3123_z0', me_degrau_4585_3123_z0)
ob_degrau_4586_3123_z0 = bpy.data.objects.new('Degrau_4586_3123_z0', me_degrau_4586_3123_z0)
ob_degrau_4587_3123_z0 = bpy.data.objects.new('Degrau_4587_3123_z0', me_degrau_4587_3123_z0)
ob_moveis_decoracoes = bpy.data.objects.new('Moveis_Decoracoes', None)
ob_movel_water_4590_3119_z_5 = bpy.data.objects.new('Movel_water_4590_3119_z-5', me_movel_water_4590_3119_z_5)
ob_movel_water_4591_3119_z_5 = bpy.data.objects.new('Movel_water_4591_3119_z-5', me_movel_water_4591_3119_z_5)
ob_movel_jaw_bone_4584_3120_z5 = bpy.data.objects.new('Movel_jaw_bone_4584_3120_z5', me_movel_jaw_bone_4584_3120_z5)
ob_movel_pelvis_bone_4586_3120_z5 = bpy.data.objects.new('Movel_pelvis_bone_4586_3120_z5', me_movel_pelvis_bone_4586_3120_z5)
ob_movel_skeleton_4588_3120_z0 = bpy.data.objects.new('Movel_skeleton_4588_3120_z0', me_movel_skeleton_4588_3120_z0)
ob_movel_bone_4588_3122_z0 = bpy.data.objects.new('Movel_bone_4588_3122_z0', me_movel_bone_4588_3122_z0)
ob_movel_bone_4588_3122_z0_001 = bpy.data.objects.new('Movel_bone_4588_3122_z0.001', me_movel_bone_4588_3122_z0_001)
ob_movel_bone_4588_3123_z0 = bpy.data.objects.new('Movel_bone_4588_3123_z0', me_movel_bone_4588_3123_z0)
ob_movel_jaw_bone_4589_3123_z0 = bpy.data.objects.new('Movel_jaw_bone_4589_3123_z0', me_movel_jaw_bone_4589_3123_z0)

# ---- transforms, parenting, visibility, modifiers, constraints
ob_parede_externa_norte_y3119_x4584_4591.location = (0.0, -3.5, 0.6)
ob_parede_externa_norte_y3119_x4584_4591.empty_display_type = 'CUBE'
ob_bloco_dungeon_wall_4584_3119_z0.parent = ob_parede_externa_norte_y3119_x4584_4591
ob_bloco_dungeon_wall_4584_3119_z0.matrix_parent_inverse = Matrix(((1.0, -0.0, 0.0, -0.0), (-0.0, 1.0, -0.0, 3.5), (0.0, -0.0, 1.0, -0.6), (-0.0, 0.0, -0.0, 1.0)))
ob_bloco_dungeon_wall_4584_3119_z0.location = (-3.5, -3.825, 1.92)
ob_bloco_dungeon_wall_4585_3119_z0.parent = ob_parede_externa_norte_y3119_x4584_4591
ob_bloco_dungeon_wall_4585_3119_z0.matrix_parent_inverse = Matrix(((1.0, -0.0, 0.0, -0.0), (-0.0, 1.0, -0.0, 3.5), (0.0, -0.0, 1.0, -0.6), (-0.0, 0.0, -0.0, 1.0)))
ob_bloco_dungeon_wall_4585_3119_z0.location = (-2.5, -3.825, 1.92)
ob_bloco_dungeon_wall_4586_3119_z0.parent = ob_parede_externa_norte_y3119_x4584_4591
ob_bloco_dungeon_wall_4586_3119_z0.matrix_parent_inverse = Matrix(((1.0, -0.0, 0.0, -0.0), (-0.0, 1.0, -0.0, 3.5), (0.0, -0.0, 1.0, -0.6), (-0.0, 0.0, -0.0, 1.0)))
ob_bloco_dungeon_wall_4586_3119_z0.location = (-1.5, -3.825, 1.92)
ob_bloco_dungeon_wall_4587_3119_z0.parent = ob_parede_externa_norte_y3119_x4584_4591
ob_bloco_dungeon_wall_4587_3119_z0.matrix_parent_inverse = Matrix(((1.0, -0.0, 0.0, -0.0), (-0.0, 1.0, -0.0, 3.5), (0.0, -0.0, 1.0, -0.6), (-0.0, 0.0, -0.0, 1.0)))
ob_bloco_dungeon_wall_4587_3119_z0.location = (-0.5, -3.825, 1.92)
ob_bloco_dungeon_wall_4588_3119_z0.parent = ob_parede_externa_norte_y3119_x4584_4591
ob_bloco_dungeon_wall_4588_3119_z0.matrix_parent_inverse = Matrix(((1.0, -0.0, 0.0, -0.0), (-0.0, 1.0, -0.0, 3.5), (0.0, -0.0, 1.0, -0.6), (-0.0, 0.0, -0.0, 1.0)))
ob_bloco_dungeon_wall_4588_3119_z0.location = (0.5, -3.825, 1.92)
ob_bloco_dungeon_wall_4589_3119_z0.parent = ob_parede_externa_norte_y3119_x4584_4591
ob_bloco_dungeon_wall_4589_3119_z0.matrix_parent_inverse = Matrix(((1.0, -0.0, 0.0, -0.0), (-0.0, 1.0, -0.0, 3.5), (0.0, -0.0, 1.0, -0.6), (-0.0, 0.0, -0.0, 1.0)))
ob_bloco_dungeon_wall_4589_3119_z0.location = (1.5, -3.825, 1.92)
ob_bloco_dungeon_wall_4590_3119_z0.parent = ob_parede_externa_norte_y3119_x4584_4591
ob_bloco_dungeon_wall_4590_3119_z0.matrix_parent_inverse = Matrix(((1.0, -0.0, 0.0, -0.0), (-0.0, 1.0, -0.0, 3.5), (0.0, -0.0, 1.0, -0.6), (-0.0, 0.0, -0.0, 1.0)))
ob_bloco_dungeon_wall_4590_3119_z0.location = (2.5, -3.825, 1.92)
ob_bloco_dungeon_wall_4591_3119_z0.parent = ob_parede_externa_norte_y3119_x4584_4591
ob_bloco_dungeon_wall_4591_3119_z0.matrix_parent_inverse = Matrix(((1.0, -0.0, 0.0, -0.0), (-0.0, 1.0, -0.0, 3.5), (0.0, -0.0, 1.0, -0.6), (-0.0, 0.0, -0.0, 1.0)))
ob_bloco_dungeon_wall_4591_3119_z0.location = (3.5, -3.825, 1.92)
ob_parede_externa_sul_y3126_x4584_4591.location = (0.0, 3.5, 0.6)
ob_parede_externa_sul_y3126_x4584_4591.empty_display_type = 'CUBE'
ob_bloco_dungeon_wall_4584_3126_z0.parent = ob_parede_externa_sul_y3126_x4584_4591
ob_bloco_dungeon_wall_4584_3126_z0.matrix_parent_inverse = Matrix(((1.0, -0.0, 0.0, -0.0), (-0.0, 1.0, -0.0, -3.5), (0.0, -0.0, 1.0, -0.6), (-0.0, 0.0, -0.0, 1.0)))
ob_bloco_dungeon_wall_4584_3126_z0.location = (-3.5, 3.175, 1.92)
ob_bloco_dungeon_wall_4585_3126_z0.parent = ob_parede_externa_sul_y3126_x4584_4591
ob_bloco_dungeon_wall_4585_3126_z0.matrix_parent_inverse = Matrix(((1.0, -0.0, 0.0, -0.0), (-0.0, 1.0, -0.0, -3.5), (0.0, -0.0, 1.0, -0.6), (-0.0, 0.0, -0.0, 1.0)))
ob_bloco_dungeon_wall_4585_3126_z0.location = (-2.5, 3.175, 1.92)
ob_bloco_dungeon_wall_4586_3126_z0.parent = ob_parede_externa_sul_y3126_x4584_4591
ob_bloco_dungeon_wall_4586_3126_z0.matrix_parent_inverse = Matrix(((1.0, -0.0, 0.0, -0.0), (-0.0, 1.0, -0.0, -3.5), (0.0, -0.0, 1.0, -0.6), (-0.0, 0.0, -0.0, 1.0)))
ob_bloco_dungeon_wall_4586_3126_z0.location = (-1.5, 3.175, 1.92)
ob_bloco_dungeon_wall_4587_3126_z0.parent = ob_parede_externa_sul_y3126_x4584_4591
ob_bloco_dungeon_wall_4587_3126_z0.matrix_parent_inverse = Matrix(((1.0, -0.0, 0.0, -0.0), (-0.0, 1.0, -0.0, -3.5), (0.0, -0.0, 1.0, -0.6), (-0.0, 0.0, -0.0, 1.0)))
ob_bloco_dungeon_wall_4587_3126_z0.location = (-0.5, 3.175, 1.92)
ob_bloco_dungeon_wall_4588_3126_z0.parent = ob_parede_externa_sul_y3126_x4584_4591
ob_bloco_dungeon_wall_4588_3126_z0.matrix_parent_inverse = Matrix(((1.0, -0.0, 0.0, -0.0), (-0.0, 1.0, -0.0, -3.5), (0.0, -0.0, 1.0, -0.6), (-0.0, 0.0, -0.0, 1.0)))
ob_bloco_dungeon_wall_4588_3126_z0.location = (0.5, 3.175, 1.92)
ob_bloco_dungeon_wall_4589_3126_z0.parent = ob_parede_externa_sul_y3126_x4584_4591
ob_bloco_dungeon_wall_4589_3126_z0.matrix_parent_inverse = Matrix(((1.0, -0.0, 0.0, -0.0), (-0.0, 1.0, -0.0, -3.5), (0.0, -0.0, 1.0, -0.6), (-0.0, 0.0, -0.0, 1.0)))
ob_bloco_dungeon_wall_4589_3126_z0.location = (1.5, 3.175, 1.92)
ob_bloco_dungeon_wall_4590_3126_z0.parent = ob_parede_externa_sul_y3126_x4584_4591
ob_bloco_dungeon_wall_4590_3126_z0.matrix_parent_inverse = Matrix(((1.0, -0.0, 0.0, -0.0), (-0.0, 1.0, -0.0, -3.5), (0.0, -0.0, 1.0, -0.6), (-0.0, 0.0, -0.0, 1.0)))
ob_bloco_dungeon_wall_4590_3126_z0.location = (2.5, 3.175, 1.92)
ob_bloco_dungeon_wall_4591_3126_z0.parent = ob_parede_externa_sul_y3126_x4584_4591
ob_bloco_dungeon_wall_4591_3126_z0.matrix_parent_inverse = Matrix(((1.0, -0.0, 0.0, -0.0), (-0.0, 1.0, -0.0, -3.5), (0.0, -0.0, 1.0, -0.6), (-0.0, 0.0, -0.0, 1.0)))
ob_bloco_dungeon_wall_4591_3126_z0.location = (3.5, 3.175, 1.92)
ob_parede_externa_leste_x4591_y3120_3125.location = (3.5, 0.0, 0.6)
ob_parede_externa_leste_x4591_y3120_3125.empty_display_type = 'CUBE'
ob_bloco_dungeon_wall_4591_3120_z0.parent = ob_parede_externa_leste_x4591_y3120_3125
ob_bloco_dungeon_wall_4591_3120_z0.matrix_parent_inverse = Matrix(((1.0, -0.0, 0.0, -3.5), (-0.0, 1.0, -0.0, 0.0), (0.0, -0.0, 1.0, -0.6), (-0.0, 0.0, -0.0, 1.0)))
ob_bloco_dungeon_wall_4591_3120_z0.location = (3.175, -2.5, 1.92)
ob_bloco_dungeon_wall_4591_3121_z0.parent = ob_parede_externa_leste_x4591_y3120_3125
ob_bloco_dungeon_wall_4591_3121_z0.matrix_parent_inverse = Matrix(((1.0, -0.0, 0.0, -3.5), (-0.0, 1.0, -0.0, 0.0), (0.0, -0.0, 1.0, -0.6), (-0.0, 0.0, -0.0, 1.0)))
ob_bloco_dungeon_wall_4591_3121_z0.location = (3.175, -1.5, 1.92)
ob_bloco_dungeon_wall_4591_3122_z0.parent = ob_parede_externa_leste_x4591_y3120_3125
ob_bloco_dungeon_wall_4591_3122_z0.matrix_parent_inverse = Matrix(((1.0, -0.0, 0.0, -3.5), (-0.0, 1.0, -0.0, 0.0), (0.0, -0.0, 1.0, -0.6), (-0.0, 0.0, -0.0, 1.0)))
ob_bloco_dungeon_wall_4591_3122_z0.location = (3.175, -0.5, 1.92)
ob_bloco_dungeon_wall_4591_3123_z0.parent = ob_parede_externa_leste_x4591_y3120_3125
ob_bloco_dungeon_wall_4591_3123_z0.matrix_parent_inverse = Matrix(((1.0, -0.0, 0.0, -3.5), (-0.0, 1.0, -0.0, 0.0), (0.0, -0.0, 1.0, -0.6), (-0.0, 0.0, -0.0, 1.0)))
ob_bloco_dungeon_wall_4591_3123_z0.location = (3.175, 0.5, 1.92)
ob_bloco_dungeon_wall_4591_3124_z0.parent = ob_parede_externa_leste_x4591_y3120_3125
ob_bloco_dungeon_wall_4591_3124_z0.matrix_parent_inverse = Matrix(((1.0, -0.0, 0.0, -3.5), (-0.0, 1.0, -0.0, 0.0), (0.0, -0.0, 1.0, -0.6), (-0.0, 0.0, -0.0, 1.0)))
ob_bloco_dungeon_wall_4591_3124_z0.location = (3.175, 1.5, 1.92)
ob_bloco_dungeon_wall_4591_3125_z0.parent = ob_parede_externa_leste_x4591_y3120_3125
ob_bloco_dungeon_wall_4591_3125_z0.matrix_parent_inverse = Matrix(((1.0, -0.0, 0.0, -3.5), (-0.0, 1.0, -0.0, 0.0), (0.0, -0.0, 1.0, -0.6), (-0.0, 0.0, -0.0, 1.0)))
ob_bloco_dungeon_wall_4591_3125_z0.location = (3.175, 2.5, 1.92)
ob_pisos_lajes.location = (0.0, 0.0, 0.0)
ob_pisos_lajes.empty_display_type = 'CUBE'
ob_piso_stone_pavers_dark_4584_3120_z5.parent = ob_pisos_lajes
ob_piso_stone_pavers_dark_4584_3120_z5.location = (-3.5, -2.5, 1.15)
ob_piso_stone_4584_3120_z0.parent = ob_pisos_lajes
ob_piso_stone_4584_3120_z0.location = (-3.5, -2.5, 0.55)
ob_piso_stone_pavers_dark_4585_3120_z5.parent = ob_pisos_lajes
ob_piso_stone_pavers_dark_4585_3120_z5.location = (-2.5, -2.5, 1.15)
ob_piso_stone_4585_3120_z0.parent = ob_pisos_lajes
ob_piso_stone_4585_3120_z0.location = (-2.5, -2.5, 0.55)
ob_piso_stone_pavers_dark_4586_3120_z5.parent = ob_pisos_lajes
ob_piso_stone_pavers_dark_4586_3120_z5.location = (-1.5, -2.5, 1.15)
ob_piso_stone_4586_3120_z0.parent = ob_pisos_lajes
ob_piso_stone_4586_3120_z0.location = (-1.5, -2.5, 0.55)
ob_piso_stone_pavers_dark_4584_3121_z5.parent = ob_pisos_lajes
ob_piso_stone_pavers_dark_4584_3121_z5.location = (-3.5, -1.5, 1.15)
ob_piso_stone_4584_3121_z0.parent = ob_pisos_lajes
ob_piso_stone_4584_3121_z0.location = (-3.5, -1.5, 0.55)
ob_piso_stone_pavers_dark_4585_3121_z5.parent = ob_pisos_lajes
ob_piso_stone_pavers_dark_4585_3121_z5.location = (-2.5, -1.5, 1.15)
ob_piso_stone_4585_3121_z0.parent = ob_pisos_lajes
ob_piso_stone_4585_3121_z0.location = (-2.5, -1.5, 0.55)
ob_piso_stone_pavers_dark_4586_3121_z5.parent = ob_pisos_lajes
ob_piso_stone_pavers_dark_4586_3121_z5.location = (-1.5, -1.5, 1.15)
ob_piso_stone_4586_3121_z0.parent = ob_pisos_lajes
ob_piso_stone_4586_3121_z0.location = (-1.5, -1.5, 0.55)
ob_piso_stone_pavers_dark_4584_3122_z5.parent = ob_pisos_lajes
ob_piso_stone_pavers_dark_4584_3122_z5.location = (-3.5, -0.5, 1.15)
ob_piso_stone_4584_3122_z0.parent = ob_pisos_lajes
ob_piso_stone_4584_3122_z0.location = (-3.5, -0.5, 0.55)
ob_piso_stone_pavers_dark_4585_3122_z5.parent = ob_pisos_lajes
ob_piso_stone_pavers_dark_4585_3122_z5.location = (-2.5, -0.5, 1.15)
ob_piso_stone_4585_3122_z0.parent = ob_pisos_lajes
ob_piso_stone_4585_3122_z0.location = (-2.5, -0.5, 0.55)
ob_piso_stone_pavers_dark_4586_3122_z5.parent = ob_pisos_lajes
ob_piso_stone_pavers_dark_4586_3122_z5.location = (-1.5, -0.5, 1.15)
ob_piso_stone_4586_3122_z0.parent = ob_pisos_lajes
ob_piso_stone_4586_3122_z0.location = (-1.5, -0.5, 0.55)
ob_escadas_corrim_os.location = (0.0, 0.0, 0.0)
ob_escadas_corrim_os.empty_display_type = 'CUBE'
ob_degrau_4587_3120_z0.parent = ob_escadas_corrim_os
ob_degrau_4587_3120_z0.location = (-0.5, -2.5, 0.725)
ob_degrau_4587_3121_z0.parent = ob_escadas_corrim_os
ob_degrau_4587_3121_z0.location = (-0.5, -1.5, 0.725)
ob_degrau_4587_3122_z0.parent = ob_escadas_corrim_os
ob_degrau_4587_3122_z0.location = (-0.5, -0.5, 0.725)
ob_degrau_4584_3123_z0.parent = ob_escadas_corrim_os
ob_degrau_4584_3123_z0.location = (-3.5, 0.5, 0.725)
ob_degrau_4585_3123_z0.parent = ob_escadas_corrim_os
ob_degrau_4585_3123_z0.location = (-2.5, 0.5, 0.725)
ob_degrau_4586_3123_z0.parent = ob_escadas_corrim_os
ob_degrau_4586_3123_z0.location = (-1.5, 0.5, 0.725)
ob_degrau_4587_3123_z0.parent = ob_escadas_corrim_os
ob_degrau_4587_3123_z0.location = (-0.5, 0.5, 0.725)
ob_moveis_decoracoes.location = (0.0, 0.0, 0.0)
ob_moveis_decoracoes.empty_display_type = 'CUBE'
ob_movel_water_4590_3119_z_5.parent = ob_moveis_decoracoes
ob_movel_water_4590_3119_z_5.location = (2.5, -3.5, 0.06)
ob_movel_water_4591_3119_z_5.parent = ob_moveis_decoracoes
ob_movel_water_4591_3119_z_5.location = (3.5, -3.5, 0.06)
ob_movel_jaw_bone_4584_3120_z5.parent = ob_moveis_decoracoes
ob_movel_jaw_bone_4584_3120_z5.location = (-3.5, -2.5, 1.26)
ob_movel_pelvis_bone_4586_3120_z5.parent = ob_moveis_decoracoes
ob_movel_pelvis_bone_4586_3120_z5.location = (-1.5, -2.5, 1.26)
ob_movel_skeleton_4588_3120_z0.parent = ob_moveis_decoracoes
ob_movel_skeleton_4588_3120_z0.location = (0.5, -2.5, 0.84)
ob_movel_bone_4588_3122_z0.parent = ob_moveis_decoracoes
ob_movel_bone_4588_3122_z0.location = (0.5, -0.5, 0.66)
ob_movel_bone_4588_3122_z0_001.parent = ob_moveis_decoracoes
ob_movel_bone_4588_3122_z0_001.location = (0.5, -0.5, 0.66)
ob_movel_bone_4588_3123_z0.parent = ob_moveis_decoracoes
ob_movel_bone_4588_3123_z0.location = (0.5, 0.5, 0.66)
ob_movel_jaw_bone_4589_3123_z0.parent = ob_moveis_decoracoes
ob_movel_jaw_bone_4589_3123_z0.location = (1.5, 0.5, 0.66)

# ---- collection membership
col_01_paredes_externas.objects.link(ob_parede_externa_norte_y3119_x4584_4591)
col_01_paredes_externas.objects.link(ob_bloco_dungeon_wall_4584_3119_z0)
col_01_paredes_externas.objects.link(ob_bloco_dungeon_wall_4585_3119_z0)
col_01_paredes_externas.objects.link(ob_bloco_dungeon_wall_4586_3119_z0)
col_01_paredes_externas.objects.link(ob_bloco_dungeon_wall_4587_3119_z0)
col_01_paredes_externas.objects.link(ob_bloco_dungeon_wall_4588_3119_z0)
col_01_paredes_externas.objects.link(ob_bloco_dungeon_wall_4589_3119_z0)
col_01_paredes_externas.objects.link(ob_bloco_dungeon_wall_4590_3119_z0)
col_01_paredes_externas.objects.link(ob_bloco_dungeon_wall_4591_3119_z0)
col_01_paredes_externas.objects.link(ob_parede_externa_sul_y3126_x4584_4591)
col_01_paredes_externas.objects.link(ob_bloco_dungeon_wall_4584_3126_z0)
col_01_paredes_externas.objects.link(ob_bloco_dungeon_wall_4585_3126_z0)
col_01_paredes_externas.objects.link(ob_bloco_dungeon_wall_4586_3126_z0)
col_01_paredes_externas.objects.link(ob_bloco_dungeon_wall_4587_3126_z0)
col_01_paredes_externas.objects.link(ob_bloco_dungeon_wall_4588_3126_z0)
col_01_paredes_externas.objects.link(ob_bloco_dungeon_wall_4589_3126_z0)
col_01_paredes_externas.objects.link(ob_bloco_dungeon_wall_4590_3126_z0)
col_01_paredes_externas.objects.link(ob_bloco_dungeon_wall_4591_3126_z0)
col_01_paredes_externas.objects.link(ob_parede_externa_leste_x4591_y3120_3125)
col_01_paredes_externas.objects.link(ob_bloco_dungeon_wall_4591_3120_z0)
col_01_paredes_externas.objects.link(ob_bloco_dungeon_wall_4591_3121_z0)
col_01_paredes_externas.objects.link(ob_bloco_dungeon_wall_4591_3122_z0)
col_01_paredes_externas.objects.link(ob_bloco_dungeon_wall_4591_3123_z0)
col_01_paredes_externas.objects.link(ob_bloco_dungeon_wall_4591_3124_z0)
col_01_paredes_externas.objects.link(ob_bloco_dungeon_wall_4591_3125_z0)
col_03_pisos_escadas.objects.link(ob_pisos_lajes)
col_03_pisos_escadas.objects.link(ob_piso_stone_pavers_dark_4584_3120_z5)
col_03_pisos_escadas.objects.link(ob_piso_stone_4584_3120_z0)
col_03_pisos_escadas.objects.link(ob_piso_stone_pavers_dark_4585_3120_z5)
col_03_pisos_escadas.objects.link(ob_piso_stone_4585_3120_z0)
col_03_pisos_escadas.objects.link(ob_piso_stone_pavers_dark_4586_3120_z5)
col_03_pisos_escadas.objects.link(ob_piso_stone_4586_3120_z0)
col_03_pisos_escadas.objects.link(ob_piso_stone_pavers_dark_4584_3121_z5)
col_03_pisos_escadas.objects.link(ob_piso_stone_4584_3121_z0)
col_03_pisos_escadas.objects.link(ob_piso_stone_pavers_dark_4585_3121_z5)
col_03_pisos_escadas.objects.link(ob_piso_stone_4585_3121_z0)
col_03_pisos_escadas.objects.link(ob_piso_stone_pavers_dark_4586_3121_z5)
col_03_pisos_escadas.objects.link(ob_piso_stone_4586_3121_z0)
col_03_pisos_escadas.objects.link(ob_piso_stone_pavers_dark_4584_3122_z5)
col_03_pisos_escadas.objects.link(ob_piso_stone_4584_3122_z0)
col_03_pisos_escadas.objects.link(ob_piso_stone_pavers_dark_4585_3122_z5)
col_03_pisos_escadas.objects.link(ob_piso_stone_4585_3122_z0)
col_03_pisos_escadas.objects.link(ob_piso_stone_pavers_dark_4586_3122_z5)
col_03_pisos_escadas.objects.link(ob_piso_stone_4586_3122_z0)
col_03_pisos_escadas.objects.link(ob_escadas_corrim_os)
col_03_pisos_escadas.objects.link(ob_degrau_4587_3120_z0)
col_03_pisos_escadas.objects.link(ob_degrau_4587_3121_z0)
col_03_pisos_escadas.objects.link(ob_degrau_4587_3122_z0)
col_03_pisos_escadas.objects.link(ob_degrau_4584_3123_z0)
col_03_pisos_escadas.objects.link(ob_degrau_4585_3123_z0)
col_03_pisos_escadas.objects.link(ob_degrau_4586_3123_z0)
col_03_pisos_escadas.objects.link(ob_degrau_4587_3123_z0)
col_04_moveis_decoracoes.objects.link(ob_moveis_decoracoes)
col_04_moveis_decoracoes.objects.link(ob_movel_water_4590_3119_z_5)
col_04_moveis_decoracoes.objects.link(ob_movel_water_4591_3119_z_5)
col_04_moveis_decoracoes.objects.link(ob_movel_jaw_bone_4584_3120_z5)
col_04_moveis_decoracoes.objects.link(ob_movel_pelvis_bone_4586_3120_z5)
col_04_moveis_decoracoes.objects.link(ob_movel_skeleton_4588_3120_z0)
col_04_moveis_decoracoes.objects.link(ob_movel_bone_4588_3122_z0)
col_04_moveis_decoracoes.objects.link(ob_movel_bone_4588_3122_z0_001)
col_04_moveis_decoracoes.objects.link(ob_movel_bone_4588_3123_z0)
col_04_moveis_decoracoes.objects.link(ob_movel_jaw_bone_4589_3123_z0)

# ---- scene / render settings (as saved in the file)
scene.frame_start = 1; scene.frame_end = 250; scene.frame_set(1)
scene.render.engine = 'BLENDER_EEVEE_NEXT'
scene.render.bake_bias = 0.0
scene.render.bake_samples = 0
scene.cycles.sampling_pattern = 'TABULATED_SOBOL'
scene.eevee.use_volume_custom_range = False
bpy.context.view_layer.update()

# ---- added for rendering (the .blend has no active camera and no usable light): camera, sun + grey world if the file has none
cam_auto = bpy.data.cameras.new('AutoCamera')
cam_auto.lens = 50.0
cam_auto.sensor_width = 36.0
cam_auto.clip_end = 1000.0
ob_auto_camera = bpy.data.objects.new('AutoCamera', cam_auto)
scene.collection.objects.link(ob_auto_camera)
ob_auto_camera.location = (10.489, -12.9118, 10.0112)
ob_auto_camera.rotation_euler = (1.09748, -7.21219e-08, 0.694738)
scene.camera = ob_auto_camera
light_auto_sun = bpy.data.lights.new('AutoSun', 'SUN')
light_auto_sun.energy = 3.0
light_auto_sun.angle = 0.0523599
ob_auto_sun = bpy.data.objects.new('AutoSun', light_auto_sun)
scene.collection.objects.link(ob_auto_sun)
ob_auto_sun.rotation_euler = (0.872665, 0.174533, 0.523599)
if scene.world is None:
    world_auto = bpy.data.worlds.new('AutoWorld')
    world_auto.color = (0.3, 0.3, 0.3)
    scene.world = world_auto
bpy.context.view_layer.update()
